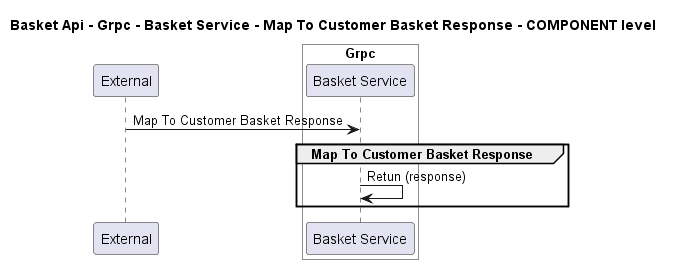

The diagram above was rendered by PlantUML. Its source (embedded in the PNG):
@startuml
!pragma layout smetana

title Basket Api - Grpc - Basket Service - Map To Customer Basket Response - COMPONENT level

participant "External" as C4InterFlow.SoftwareSystems.ExternalSystem

box "Basket Api" #White
    
box "Grpc" #White
    participant "Basket Service" as dotnet.eShop.Architecture.SoftwareSystems.BasketApi.Containers.Grpc.Components.BasketService
end box

end box


C4InterFlow.SoftwareSystems.ExternalSystem -> dotnet.eShop.Architecture.SoftwareSystems.BasketApi.Containers.Grpc.Components.BasketService : Map To Customer Basket Response
group Map To Customer Basket Response
dotnet.eShop.Architecture.SoftwareSystems.BasketApi.Containers.Grpc.Components.BasketService -> dotnet.eShop.Architecture.SoftwareSystems.BasketApi.Containers.Grpc.Components.BasketService : Retun (response)
end


@enduml